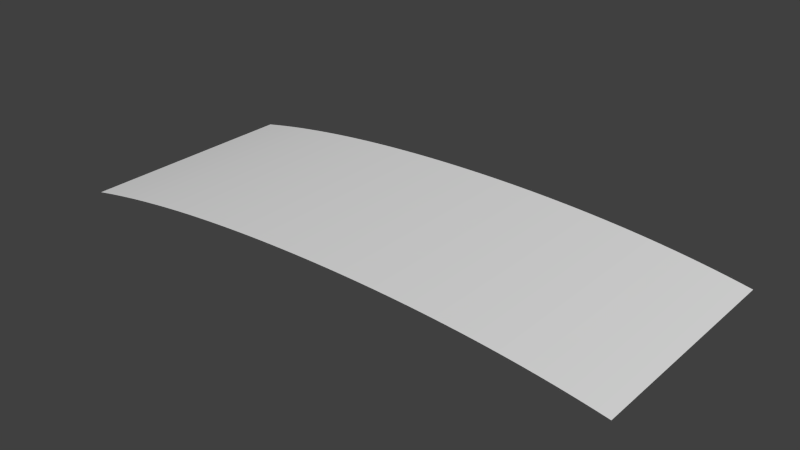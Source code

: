 # Source: terrain.blend  (saved by Blender 2.72.0; exported with 4.5.12 LTS)
import bpy
from mathutils import Matrix  # noqa: F401  (used for matrix-valued properties, if any)

bpy.ops.wm.read_factory_settings(use_empty=True)
scene = bpy.context.scene
scene.name = 'Scene'

# ---- collections
col_collection_1 = bpy.data.collections.new('Collection 1'); scene.collection.children.link(col_collection_1)

# ---- world
world_world = bpy.data.worlds.new('World'); scene.world = world_world
world_world.color = (0.05088, 0.05088, 0.05088)
world_world.use_sun_shadow = False
world_world.sun_shadow_jitter_overblur = 0.0
world_world.cycles.sampling_method = 'MANUAL'
world_world.cycles.sample_map_resolution = 256

# ---- meshes
me_mesh = bpy.data.meshes.new('Mesh')
me_mesh.from_pydata([(-2.0, -1.616, -0.1934), (-1.915, -1.616, -0.1775), (-1.83, -1.616, -0.1625), (-1.745, -1.616, -0.1485), (-1.66, -1.616, -0.1355), (-1.574, -1.616, -0.1233), (-1.489, -1.616, -0.112), (-1.404, -1.616, -0.1016), (-1.319, -1.616, -0.09185), (-1.234, -1.616, -0.0829), (-1.149, -1.616, -0.07467), (-1.064, -1.616, -0.06715), (-0.9787, -1.616, -0.0603), (-0.8936, -1.616, -0.05409), (-0.8085, -1.616, -0.04852), (-0.7234, -1.616, -0.04356), (-0.6383, -1.616, -0.0392), (-0.5532, -1.616, -0.03541), (-0.4681, -1.616, -0.03219), (-0.383, -1.616, -0.02953), (-0.2979, -1.616, -0.0274), (-0.2128, -1.616, -0.02582), (-0.1277, -1.616, -0.02477), (-0.04255, -1.616, -0.02424), (0.04255, -1.616, -0.02424), (0.1277, -1.616, -0.02477), (0.2128, -1.616, -0.02582), (0.2979, -1.616, -0.0274), (0.383, -1.616, -0.02953), (0.4681, -1.616, -0.03219), (0.5532, -1.616, -0.03541), (0.6383, -1.616, -0.0392), (0.7234, -1.616, -0.04356), (0.8085, -1.616, -0.04852), (0.8936, -1.616, -0.05409), (0.9787, -1.616, -0.0603), (1.064, -1.616, -0.06715), (1.149, -1.616, -0.07467), (1.234, -1.616, -0.0829), (1.319, -1.616, -0.09185), (1.404, -1.616, -0.1016), (1.489, -1.616, -0.112), (1.574, -1.616, -0.1233), (1.66, -1.616, -0.1355), (1.745, -1.616, -0.1485), (1.83, -1.616, -0.1625), (1.915, -1.616, -0.1775), (2.0, -1.616, -0.1934), (-2.0, 0.0, -0.1934), (-1.915, 0.0, -0.1775), (-1.83, 0.0, -0.1625), (-1.745, 0.0, -0.1485), (-1.66, 0.0, -0.1355), (-1.574, 0.0, -0.1233), (-1.489, 0.0, -0.112), (-1.404, 0.0, -0.1016), (-1.319, 0.0, -0.09185), (-1.234, 0.0, -0.0829), (-1.149, 0.0, -0.07467), (-1.064, 0.0, -0.06715), (-0.9787, 0.0, -0.0603), (-0.8936, 0.0, -0.05409), (-0.8085, 0.0, -0.04852), (-0.7234, 0.0, -0.04356), (-0.6383, 0.0, -0.0392), (-0.5532, 0.0, -0.03541), (-0.4681, 0.0, -0.03219), (-0.383, 0.0, -0.02953), (-0.2979, 0.0, -0.0274), (-0.2128, 0.0, -0.02582), (-0.1277, 0.0, -0.02477), (-0.04255, 0.0, -0.02424), (0.04255, 0.0, -0.02424), (0.1277, 0.0, -0.02477), (0.2128, 0.0, -0.02582), (0.2979, 0.0, -0.0274), (0.383, 0.0, -0.02953), (0.4681, 0.0, -0.03219), (0.5532, 0.0, -0.03541), (0.6383, 0.0, -0.0392), (0.7234, 0.0, -0.04356), (0.8085, 0.0, -0.04852), (0.8936, 0.0, -0.05409), (0.9787, 0.0, -0.0603), (1.064, 0.0, -0.06715), (1.149, 0.0, -0.07467), (1.234, 0.0, -0.0829), (1.319, 0.0, -0.09185), (1.404, 0.0, -0.1016), (1.489, 0.0, -0.112), (1.574, 0.0, -0.1233), (1.66, 0.0, -0.1355), (1.745, 0.0, -0.1485), (1.83, 0.0, -0.1625), (1.915, 0.0, -0.1775), (2.0, 0.0, -0.1934)], [], [(47, 95, 94, 46), (46, 94, 93, 45), (45, 93, 92, 44), (44, 92, 91, 43), (43, 91, 90, 42), (42, 90, 89, 41), (41, 89, 88, 40), (40, 88, 87, 39), (39, 87, 86, 38), (38, 86, 85, 37), (37, 85, 84, 36), (36, 84, 83, 35), (35, 83, 82, 34), (34, 82, 81, 33), (33, 81, 80, 32), (32, 80, 79, 31), (31, 79, 78, 30), (30, 78, 77, 29), (29, 77, 76, 28), (28, 76, 75, 27), (27, 75, 74, 26), (26, 74, 73, 25), (25, 73, 72, 24), (24, 72, 71, 23), (23, 71, 70, 22), (22, 70, 69, 21), (21, 69, 68, 20), (20, 68, 67, 19), (19, 67, 66, 18), (18, 66, 65, 17), (17, 65, 64, 16), (16, 64, 63, 15), (15, 63, 62, 14), (14, 62, 61, 13), (13, 61, 60, 12), (12, 60, 59, 11), (11, 59, 58, 10), (10, 58, 57, 9), (9, 57, 56, 8), (8, 56, 55, 7), (7, 55, 54, 6), (6, 54, 53, 5), (5, 53, 52, 4), (4, 52, 51, 3), (3, 51, 50, 2), (2, 50, 49, 1), (1, 49, 48, 0)])
me_mesh.use_remesh_preserve_volume = False
me_mesh.use_remesh_preserve_attributes = False
me_mesh.use_mirror_vertex_groups = False
me_mesh.update()

# ---- objects
ob_nurbspath = bpy.data.objects.new('NurbsPath', me_mesh)

# ---- transforms, parenting, visibility, modifiers, constraints
ob_nurbspath.location = (-0.1514, 0.516, 1.412)
ob_nurbspath.lineart.crease_threshold = 0.0

# ---- collection membership
col_collection_1.objects.link(ob_nurbspath)

# ---- scene / render settings (as saved in the file)
scene.frame_start = 1; scene.frame_end = 250; scene.frame_set(1)
scene.render.engine = 'BLENDER_EEVEE_NEXT'
scene.render.resolution_percentage = 50
scene.render.dither_intensity = 0.0
scene.cycles.use_denoising = False
scene.cycles.samples = 10
scene.cycles.sampling_pattern = 'TABULATED_SOBOL'
scene.cycles.light_sampling_threshold = 0.0
scene.cycles.use_adaptive_sampling = False
scene.cycles.use_light_tree = False
scene.cycles.blur_glossy = 0.0
scene.cycles.pixel_filter_type = 'GAUSSIAN'
scene.cycles.sample_clamp_indirect = 0.0
scene.view_settings.view_transform = 'Standard'
bpy.context.view_layer.update()

# ---- added for rendering (the .blend has no active camera and no usable light): camera, sun
cam_auto = bpy.data.cameras.new('AutoCamera')
cam_auto.lens = 50.0
cam_auto.sensor_width = 36.0
cam_auto.clip_end = 1000.0
ob_auto_camera = bpy.data.objects.new('AutoCamera', cam_auto)
scene.collection.objects.link(ob_auto_camera)
ob_auto_camera.location = (3.84302, -5.0851, 4.49849)
ob_auto_camera.rotation_euler = (1.09748, -7.21219e-08, 0.694738)
scene.camera = ob_auto_camera
light_auto_sun = bpy.data.lights.new('AutoSun', 'SUN')
light_auto_sun.energy = 3.0
light_auto_sun.angle = 0.0523599
ob_auto_sun = bpy.data.objects.new('AutoSun', light_auto_sun)
scene.collection.objects.link(ob_auto_sun)
ob_auto_sun.rotation_euler = (0.872665, 0.174533, 0.523599)
bpy.context.view_layer.update()
